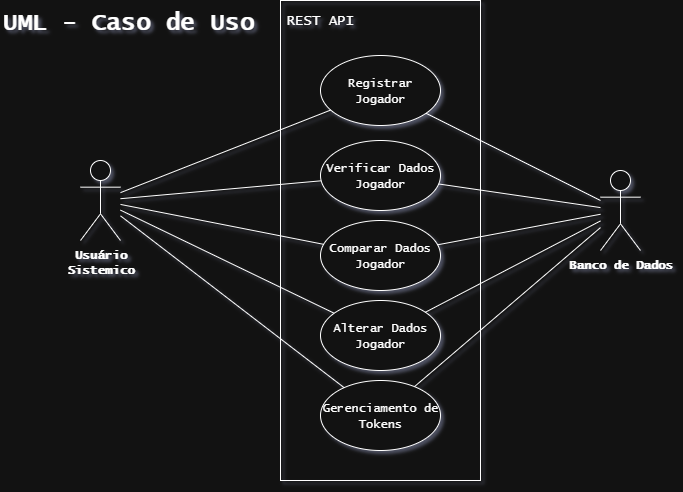

The diagram above was exported from draw.io. Its source (the exported page's mxGraphModel, read from the mxfile embedded in the PNG):
<mxGraphModel dx="1000" dy="619" grid="1" gridSize="10" guides="1" tooltips="1" connect="1" arrows="1" fold="1" page="1" pageScale="1" pageWidth="827" pageHeight="1169" math="0" shadow="0">
  <root>
    <mxCell id="0" />
    <mxCell id="1" parent="0" />
    <mxCell id="hY52Yzsewkn46zD84Z2t-13" value="" style="rounded=0;whiteSpace=wrap;html=1;fillColor=none;" parent="1" vertex="1">
      <mxGeometry x="320" y="40" width="200" height="480" as="geometry" />
    </mxCell>
    <mxCell id="hY52Yzsewkn46zD84Z2t-1" value="&lt;font face=&quot;Lucida Console&quot;&gt;&lt;b&gt;Usuário&lt;br&gt;Sistemico&lt;/b&gt;&lt;/font&gt;" style="shape=umlActor;verticalLabelPosition=bottom;verticalAlign=top;html=1;" parent="1" vertex="1">
      <mxGeometry x="120" y="200" width="40" height="80" as="geometry" />
    </mxCell>
    <mxCell id="hY52Yzsewkn46zD84Z2t-2" value="&lt;font face=&quot;Lucida Console&quot;&gt;Registrar Jogador&lt;/font&gt;" style="ellipse;whiteSpace=wrap;html=1;" parent="1" vertex="1">
      <mxGeometry x="360" y="95" width="120" height="70" as="geometry" />
    </mxCell>
    <mxCell id="hY52Yzsewkn46zD84Z2t-3" value="&lt;font face=&quot;Lucida Console&quot;&gt;Verificar Dados Jogador&lt;/font&gt;" style="ellipse;whiteSpace=wrap;html=1;" parent="1" vertex="1">
      <mxGeometry x="360" y="180" width="120" height="70" as="geometry" />
    </mxCell>
    <mxCell id="hY52Yzsewkn46zD84Z2t-4" value="&lt;font face=&quot;Lucida Console&quot;&gt;Comparar Dados Jogador&lt;/font&gt;" style="ellipse;whiteSpace=wrap;html=1;" parent="1" vertex="1">
      <mxGeometry x="360" y="260" width="120" height="70" as="geometry" />
    </mxCell>
    <mxCell id="hY52Yzsewkn46zD84Z2t-5" value="&lt;font face=&quot;Lucida Console&quot;&gt;Alterar Dados Jogador&lt;/font&gt;" style="ellipse;whiteSpace=wrap;html=1;" parent="1" vertex="1">
      <mxGeometry x="360" y="340" width="120" height="70" as="geometry" />
    </mxCell>
    <mxCell id="hY52Yzsewkn46zD84Z2t-8" value="" style="endArrow=none;html=1;rounded=0;" parent="1" source="hY52Yzsewkn46zD84Z2t-1" target="hY52Yzsewkn46zD84Z2t-2" edge="1">
      <mxGeometry width="50" height="50" relative="1" as="geometry">
        <mxPoint x="210" y="180" as="sourcePoint" />
        <mxPoint x="440" y="300" as="targetPoint" />
      </mxGeometry>
    </mxCell>
    <mxCell id="hY52Yzsewkn46zD84Z2t-10" value="" style="endArrow=none;html=1;rounded=0;" parent="1" source="hY52Yzsewkn46zD84Z2t-1" target="hY52Yzsewkn46zD84Z2t-3" edge="1">
      <mxGeometry width="50" height="50" relative="1" as="geometry">
        <mxPoint x="210" y="215" as="sourcePoint" />
        <mxPoint x="440" y="300" as="targetPoint" />
      </mxGeometry>
    </mxCell>
    <mxCell id="hY52Yzsewkn46zD84Z2t-11" value="" style="endArrow=none;html=1;rounded=0;" parent="1" source="hY52Yzsewkn46zD84Z2t-1" target="hY52Yzsewkn46zD84Z2t-4" edge="1">
      <mxGeometry width="50" height="50" relative="1" as="geometry">
        <mxPoint x="210" y="230" as="sourcePoint" />
        <mxPoint x="280" y="260" as="targetPoint" />
      </mxGeometry>
    </mxCell>
    <mxCell id="hY52Yzsewkn46zD84Z2t-12" value="" style="endArrow=none;html=1;rounded=0;" parent="1" source="hY52Yzsewkn46zD84Z2t-5" target="hY52Yzsewkn46zD84Z2t-1" edge="1">
      <mxGeometry width="50" height="50" relative="1" as="geometry">
        <mxPoint x="180" y="340" as="sourcePoint" />
        <mxPoint x="230" y="290" as="targetPoint" />
      </mxGeometry>
    </mxCell>
    <mxCell id="hY52Yzsewkn46zD84Z2t-14" value="&lt;h1 style=&quot;margin-top: 0px;&quot;&gt;&lt;font face=&quot;Lucida Console&quot;&gt;UML - Caso de Uso&lt;/font&gt;&lt;/h1&gt;" style="text;html=1;whiteSpace=wrap;overflow=hidden;rounded=0;" parent="1" vertex="1">
      <mxGeometry x="40" y="40" width="280" height="80" as="geometry" />
    </mxCell>
    <mxCell id="hY52Yzsewkn46zD84Z2t-15" value="&lt;font face=&quot;Lucida Console&quot; style=&quot;font-size: 14px;&quot;&gt;REST API&lt;/font&gt;" style="text;html=1;align=center;verticalAlign=middle;whiteSpace=wrap;rounded=0;" parent="1" vertex="1">
      <mxGeometry x="320" y="40" width="80" height="40" as="geometry" />
    </mxCell>
    <mxCell id="hY52Yzsewkn46zD84Z2t-20" value="&lt;font face=&quot;Lucida Console&quot;&gt;&lt;b&gt;Banco de Dados&lt;/b&gt;&lt;/font&gt;" style="shape=umlActor;verticalLabelPosition=bottom;verticalAlign=top;html=1;" parent="1" vertex="1">
      <mxGeometry x="640" y="210" width="40" height="80" as="geometry" />
    </mxCell>
    <mxCell id="hY52Yzsewkn46zD84Z2t-21" value="" style="endArrow=none;html=1;rounded=0;" parent="1" source="hY52Yzsewkn46zD84Z2t-20" target="hY52Yzsewkn46zD84Z2t-2" edge="1">
      <mxGeometry width="50" height="50" relative="1" as="geometry">
        <mxPoint x="-233" y="178" as="sourcePoint" />
        <mxPoint x="24" y="150" as="targetPoint" />
      </mxGeometry>
    </mxCell>
    <mxCell id="hY52Yzsewkn46zD84Z2t-22" value="" style="endArrow=none;html=1;rounded=0;" parent="1" source="hY52Yzsewkn46zD84Z2t-20" target="hY52Yzsewkn46zD84Z2t-3" edge="1">
      <mxGeometry width="50" height="50" relative="1" as="geometry">
        <mxPoint x="-233" y="213" as="sourcePoint" />
        <mxPoint x="36" y="219" as="targetPoint" />
      </mxGeometry>
    </mxCell>
    <mxCell id="hY52Yzsewkn46zD84Z2t-23" value="" style="endArrow=none;html=1;rounded=0;" parent="1" source="hY52Yzsewkn46zD84Z2t-20" target="hY52Yzsewkn46zD84Z2t-4" edge="1">
      <mxGeometry width="50" height="50" relative="1" as="geometry">
        <mxPoint x="-233" y="228" as="sourcePoint" />
        <mxPoint x="33" y="280" as="targetPoint" />
      </mxGeometry>
    </mxCell>
    <mxCell id="hY52Yzsewkn46zD84Z2t-24" value="" style="endArrow=none;html=1;rounded=0;" parent="1" source="hY52Yzsewkn46zD84Z2t-5" target="hY52Yzsewkn46zD84Z2t-20" edge="1">
      <mxGeometry width="50" height="50" relative="1" as="geometry">
        <mxPoint x="20" y="349" as="sourcePoint" />
        <mxPoint x="-213" y="288" as="targetPoint" />
      </mxGeometry>
    </mxCell>
    <mxCell id="9ClGPtl4BoNIFJZR7l1m-1" value="&lt;font face=&quot;Lucida Console&quot;&gt;Gerenciamento de Tokens&lt;/font&gt;" style="ellipse;whiteSpace=wrap;html=1;" parent="1" vertex="1">
      <mxGeometry x="360" y="420" width="120" height="70" as="geometry" />
    </mxCell>
    <mxCell id="9ClGPtl4BoNIFJZR7l1m-2" value="" style="endArrow=none;html=1;rounded=0;" parent="1" source="9ClGPtl4BoNIFJZR7l1m-1" target="hY52Yzsewkn46zD84Z2t-1" edge="1">
      <mxGeometry width="50" height="50" relative="1" as="geometry">
        <mxPoint x="170" y="460" as="sourcePoint" />
        <mxPoint x="220" y="410" as="targetPoint" />
      </mxGeometry>
    </mxCell>
    <mxCell id="9ClGPtl4BoNIFJZR7l1m-3" value="" style="endArrow=none;html=1;rounded=0;" parent="1" source="9ClGPtl4BoNIFJZR7l1m-1" target="hY52Yzsewkn46zD84Z2t-20" edge="1">
      <mxGeometry width="50" height="50" relative="1" as="geometry">
        <mxPoint x="180" y="480" as="sourcePoint" />
        <mxPoint x="230" y="430" as="targetPoint" />
      </mxGeometry>
    </mxCell>
  </root>
</mxGraphModel>